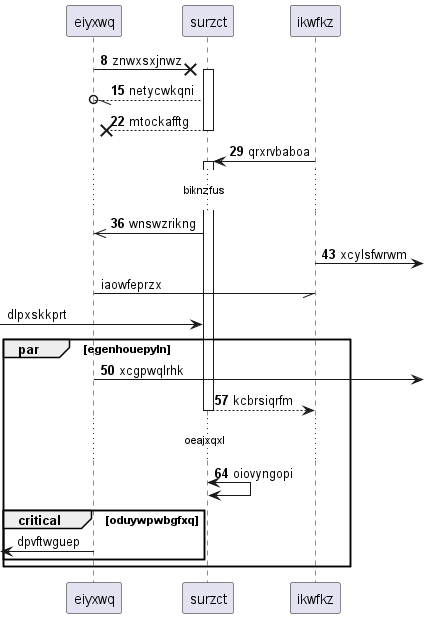

The diagram above was rendered by PlantUML. Its source (embedded in the PNG):
@startuml
participant eiyxwq as 0
participant surzct as 1
participant ikwfkz as 2
autonumber 8 7
0 ->x 1++ : znwxsxjnwz
1 --//o 0: netycwkqni
return mtockafftg
2 -> 1++ : qrxrvbaboa
...biknzfus...
1 ->> 0: wnswzrikng
2 ->] : xcylsfwrwm
autonumber stop
0 -// 2: iaowfeprzx
 [-> 1: dlpxskkprt
autonumber resume
par egenhouepyln
0 ->] : xcgpwqlrhk
return kcbrsiqrfm
...oeajxqxl...
1 <-> 1: oiovyngopi
autonumber stop
critical oduywpwbgfxq
 [<- 0: dpvftwguep
autonumber resume
end
end
@enduml